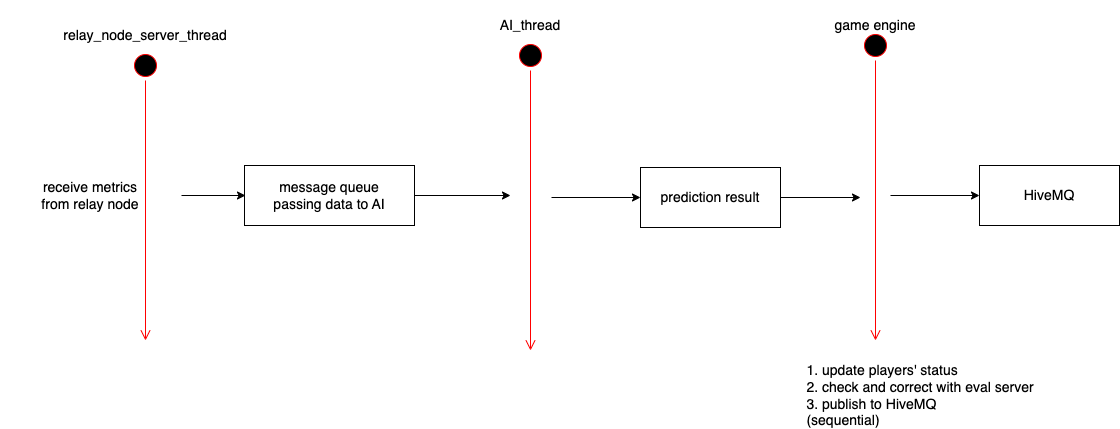

The diagram above was exported from draw.io. Its source (the exported page's mxGraphModel, read from the mxfile embedded in the PNG):
<mxGraphModel dx="1352" dy="878" grid="1" gridSize="10" guides="1" tooltips="1" connect="1" arrows="1" fold="1" page="1" pageScale="1" pageWidth="827" pageHeight="1169" math="0" shadow="0">
  <root>
    <mxCell id="0" />
    <mxCell id="1" parent="0" />
    <mxCell id="NCSFfwxf6yQALSPLnPO2-1" value="" style="ellipse;html=1;shape=startState;fillColor=#000000;strokeColor=#ff0000;" vertex="1" parent="1">
      <mxGeometry x="130" y="160" width="30" height="30" as="geometry" />
    </mxCell>
    <mxCell id="NCSFfwxf6yQALSPLnPO2-2" value="" style="edgeStyle=orthogonalEdgeStyle;html=1;verticalAlign=bottom;endArrow=open;endSize=8;strokeColor=#ff0000;rounded=0;" edge="1" source="NCSFfwxf6yQALSPLnPO2-1" parent="1">
      <mxGeometry relative="1" as="geometry">
        <mxPoint x="145" y="450" as="targetPoint" />
      </mxGeometry>
    </mxCell>
    <mxCell id="NCSFfwxf6yQALSPLnPO2-4" value="&lt;font style=&quot;font-size: 14px;&quot;&gt;relay_node_server_thread&lt;/font&gt;" style="text;html=1;strokeColor=none;fillColor=none;align=center;verticalAlign=middle;whiteSpace=wrap;rounded=0;" vertex="1" parent="1">
      <mxGeometry x="55" y="120" width="180" height="50" as="geometry" />
    </mxCell>
    <mxCell id="NCSFfwxf6yQALSPLnPO2-9" style="edgeStyle=orthogonalEdgeStyle;rounded=0;orthogonalLoop=1;jettySize=auto;html=1;fontSize=14;" edge="1" parent="1">
      <mxGeometry relative="1" as="geometry">
        <mxPoint x="181" y="305" as="sourcePoint" />
        <mxPoint x="245" y="305" as="targetPoint" />
      </mxGeometry>
    </mxCell>
    <mxCell id="NCSFfwxf6yQALSPLnPO2-6" value="&lt;font style=&quot;font-size: 14px;&quot;&gt;receive metrics&lt;br&gt;from relay&amp;nbsp;node&lt;/font&gt;" style="text;html=1;strokeColor=none;fillColor=none;align=center;verticalAlign=middle;whiteSpace=wrap;rounded=0;rotation=0;" vertex="1" parent="1">
      <mxGeometry y="280" width="180" height="50" as="geometry" />
    </mxCell>
    <mxCell id="NCSFfwxf6yQALSPLnPO2-20" style="edgeStyle=orthogonalEdgeStyle;rounded=0;orthogonalLoop=1;jettySize=auto;html=1;fontSize=14;" edge="1" parent="1" source="NCSFfwxf6yQALSPLnPO2-8">
      <mxGeometry relative="1" as="geometry">
        <mxPoint x="510" y="305" as="targetPoint" />
      </mxGeometry>
    </mxCell>
    <mxCell id="NCSFfwxf6yQALSPLnPO2-8" value="message queue&lt;br&gt;passing data to AI" style="rounded=0;whiteSpace=wrap;html=1;fontSize=14;" vertex="1" parent="1">
      <mxGeometry x="244" y="275" width="170" height="60" as="geometry" />
    </mxCell>
    <mxCell id="NCSFfwxf6yQALSPLnPO2-15" value="" style="ellipse;html=1;shape=startState;fillColor=#000000;strokeColor=#ff0000;" vertex="1" parent="1">
      <mxGeometry x="515" y="150" width="30" height="30" as="geometry" />
    </mxCell>
    <mxCell id="NCSFfwxf6yQALSPLnPO2-16" value="" style="edgeStyle=orthogonalEdgeStyle;html=1;verticalAlign=bottom;endArrow=open;endSize=8;strokeColor=#ff0000;rounded=0;" edge="1" parent="1" source="NCSFfwxf6yQALSPLnPO2-15">
      <mxGeometry relative="1" as="geometry">
        <mxPoint x="530" y="460" as="targetPoint" />
      </mxGeometry>
    </mxCell>
    <mxCell id="NCSFfwxf6yQALSPLnPO2-17" value="&lt;font style=&quot;font-size: 14px;&quot;&gt;AI_thread&lt;/font&gt;" style="text;html=1;strokeColor=none;fillColor=none;align=center;verticalAlign=middle;whiteSpace=wrap;rounded=0;" vertex="1" parent="1">
      <mxGeometry x="440" y="110" width="180" height="50" as="geometry" />
    </mxCell>
    <mxCell id="NCSFfwxf6yQALSPLnPO2-25" value="" style="ellipse;html=1;shape=startState;fillColor=#000000;strokeColor=#ff0000;" vertex="1" parent="1">
      <mxGeometry x="860" y="140" width="30" height="30" as="geometry" />
    </mxCell>
    <mxCell id="NCSFfwxf6yQALSPLnPO2-26" value="" style="edgeStyle=orthogonalEdgeStyle;html=1;verticalAlign=bottom;endArrow=open;endSize=8;strokeColor=#ff0000;rounded=0;" edge="1" parent="1" source="NCSFfwxf6yQALSPLnPO2-25">
      <mxGeometry relative="1" as="geometry">
        <mxPoint x="875" y="450" as="targetPoint" />
      </mxGeometry>
    </mxCell>
    <mxCell id="NCSFfwxf6yQALSPLnPO2-30" style="edgeStyle=orthogonalEdgeStyle;rounded=0;orthogonalLoop=1;jettySize=auto;html=1;fontSize=14;" edge="1" parent="1" source="NCSFfwxf6yQALSPLnPO2-27">
      <mxGeometry relative="1" as="geometry">
        <mxPoint x="860" y="307" as="targetPoint" />
      </mxGeometry>
    </mxCell>
    <mxCell id="NCSFfwxf6yQALSPLnPO2-27" value="prediction result" style="rounded=0;whiteSpace=wrap;html=1;fontSize=14;" vertex="1" parent="1">
      <mxGeometry x="640" y="277" width="140" height="60" as="geometry" />
    </mxCell>
    <mxCell id="NCSFfwxf6yQALSPLnPO2-29" style="edgeStyle=orthogonalEdgeStyle;rounded=0;orthogonalLoop=1;jettySize=auto;html=1;fontSize=14;entryX=0;entryY=0.5;entryDx=0;entryDy=0;" edge="1" parent="1" target="NCSFfwxf6yQALSPLnPO2-27">
      <mxGeometry relative="1" as="geometry">
        <mxPoint x="551" y="307" as="sourcePoint" />
        <mxPoint x="615" y="307" as="targetPoint" />
      </mxGeometry>
    </mxCell>
    <mxCell id="NCSFfwxf6yQALSPLnPO2-31" value="&lt;font style=&quot;font-size: 14px;&quot;&gt;game engine&lt;/font&gt;" style="text;html=1;strokeColor=none;fillColor=none;align=center;verticalAlign=middle;whiteSpace=wrap;rounded=0;" vertex="1" parent="1">
      <mxGeometry x="785" y="110" width="180" height="50" as="geometry" />
    </mxCell>
    <mxCell id="NCSFfwxf6yQALSPLnPO2-32" value="&lt;div style=&quot;text-align: left;&quot;&gt;&lt;span style=&quot;font-size: 14px; background-color: initial;&quot;&gt;1. update players' status&lt;/span&gt;&lt;/div&gt;&lt;span style=&quot;font-size: 14px;&quot;&gt;&lt;div style=&quot;text-align: left;&quot;&gt;&lt;span style=&quot;background-color: initial;&quot;&gt;2. check and correct with eval server&lt;/span&gt;&lt;/div&gt;&lt;div style=&quot;text-align: left;&quot;&gt;&lt;span style=&quot;background-color: initial;&quot;&gt;3. publish to HiveMQ&lt;/span&gt;&lt;/div&gt;&lt;div style=&quot;text-align: left;&quot;&gt;&lt;span style=&quot;background-color: initial;&quot;&gt;(sequential)&lt;/span&gt;&lt;/div&gt;&lt;/span&gt;" style="text;html=1;strokeColor=none;fillColor=none;align=center;verticalAlign=middle;whiteSpace=wrap;rounded=0;rotation=0;" vertex="1" parent="1">
      <mxGeometry x="800" y="480" width="240" height="50" as="geometry" />
    </mxCell>
    <mxCell id="NCSFfwxf6yQALSPLnPO2-33" value="HiveMQ" style="rounded=0;whiteSpace=wrap;html=1;fontSize=14;" vertex="1" parent="1">
      <mxGeometry x="979" y="275" width="140" height="60" as="geometry" />
    </mxCell>
    <mxCell id="NCSFfwxf6yQALSPLnPO2-34" style="edgeStyle=orthogonalEdgeStyle;rounded=0;orthogonalLoop=1;jettySize=auto;html=1;fontSize=14;entryX=0;entryY=0.5;entryDx=0;entryDy=0;" edge="1" parent="1" target="NCSFfwxf6yQALSPLnPO2-33">
      <mxGeometry relative="1" as="geometry">
        <mxPoint x="890" y="305" as="sourcePoint" />
        <mxPoint x="954" y="305" as="targetPoint" />
      </mxGeometry>
    </mxCell>
  </root>
</mxGraphModel>